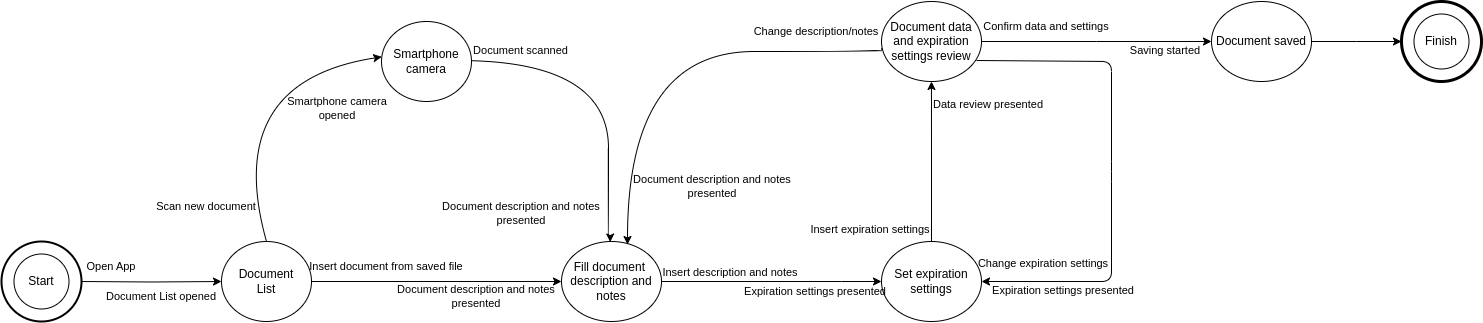

The diagram above was exported from draw.io. Its source (the exported page's mxGraphModel, read from the mxfile embedded in the PNG):
<mxGraphModel dx="1434" dy="783" grid="1" gridSize="10" guides="1" tooltips="1" connect="1" arrows="1" fold="1" page="1" pageScale="1" pageWidth="827" pageHeight="1169" math="0" shadow="0">
  <root>
    <mxCell id="0" />
    <mxCell id="1" parent="0" />
    <mxCell id="1YF-Elmo3ewcXIIduUPF-1" style="edgeStyle=orthogonalEdgeStyle;rounded=0;orthogonalLoop=1;jettySize=auto;html=1;" edge="1" parent="1" source="1YF-Elmo3ewcXIIduUPF-3" target="1YF-Elmo3ewcXIIduUPF-7">
      <mxGeometry relative="1" as="geometry" />
    </mxCell>
    <mxCell id="1YF-Elmo3ewcXIIduUPF-2" style="rounded=0;orthogonalLoop=1;jettySize=auto;html=1;entryX=0.003;entryY=0.442;entryDx=0;entryDy=0;entryPerimeter=0;jumpStyle=arc;jumpSize=6;curved=1;exitX=0.5;exitY=0;exitDx=0;exitDy=0;" edge="1" parent="1" source="1YF-Elmo3ewcXIIduUPF-3" target="1YF-Elmo3ewcXIIduUPF-12">
      <mxGeometry relative="1" as="geometry">
        <mxPoint x="315" y="190" as="targetPoint" />
        <Array as="points">
          <mxPoint x="270" y="240" />
        </Array>
      </mxGeometry>
    </mxCell>
    <mxCell id="1YF-Elmo3ewcXIIduUPF-3" value="Document&lt;div&gt;List&lt;/div&gt;" style="ellipse;whiteSpace=wrap;html=1;" vertex="1" parent="1">
      <mxGeometry x="270" y="400" width="90" height="80" as="geometry" />
    </mxCell>
    <mxCell id="1YF-Elmo3ewcXIIduUPF-4" value="Open App" style="text;html=1;align=center;verticalAlign=middle;whiteSpace=wrap;rounded=0;fontSize=11;" vertex="1" parent="1">
      <mxGeometry x="130" y="410" width="60" height="30" as="geometry" />
    </mxCell>
    <mxCell id="1YF-Elmo3ewcXIIduUPF-5" value="Document List opened" style="text;html=1;align=center;verticalAlign=middle;whiteSpace=wrap;rounded=0;fontSize=11;" vertex="1" parent="1">
      <mxGeometry x="140" y="440" width="140" height="30" as="geometry" />
    </mxCell>
    <mxCell id="1YF-Elmo3ewcXIIduUPF-6" style="edgeStyle=orthogonalEdgeStyle;rounded=0;orthogonalLoop=1;jettySize=auto;html=1;" edge="1" parent="1" source="1YF-Elmo3ewcXIIduUPF-7">
      <mxGeometry relative="1" as="geometry">
        <mxPoint x="930" y="440" as="targetPoint" />
        <Array as="points">
          <mxPoint x="890" y="440" />
          <mxPoint x="890" y="440" />
        </Array>
      </mxGeometry>
    </mxCell>
    <mxCell id="1YF-Elmo3ewcXIIduUPF-7" value="Fill d&lt;span style=&quot;background-color: initial;&quot;&gt;ocument&amp;nbsp;&lt;/span&gt;&lt;div&gt;&lt;div&gt;description and notes&lt;/div&gt;&lt;/div&gt;" style="ellipse;whiteSpace=wrap;html=1;" vertex="1" parent="1">
      <mxGeometry x="610" y="400" width="100" height="80" as="geometry" />
    </mxCell>
    <mxCell id="1YF-Elmo3ewcXIIduUPF-8" value="Insert document from saved file" style="text;html=1;align=center;verticalAlign=middle;whiteSpace=wrap;rounded=0;fontSize=11;" vertex="1" parent="1">
      <mxGeometry x="350" y="410" width="170" height="30" as="geometry" />
    </mxCell>
    <mxCell id="1YF-Elmo3ewcXIIduUPF-9" value="Document description and notes&lt;div&gt;presented&lt;/div&gt;" style="text;html=1;align=center;verticalAlign=middle;whiteSpace=wrap;rounded=0;fontSize=11;" vertex="1" parent="1">
      <mxGeometry x="440" y="440" width="170" height="30" as="geometry" />
    </mxCell>
    <mxCell id="1YF-Elmo3ewcXIIduUPF-10" style="edgeStyle=orthogonalEdgeStyle;rounded=0;orthogonalLoop=1;jettySize=auto;html=1;curved=1;entryX=0.617;entryY=0.019;entryDx=0;entryDy=0;entryPerimeter=0;" edge="1" parent="1">
      <mxGeometry relative="1" as="geometry">
        <mxPoint x="506.9999832788317" y="219.0344827586207" as="sourcePoint" />
        <mxPoint x="658.7" y="400.52" as="targetPoint" />
        <Array as="points">
          <mxPoint x="657" y="219" />
          <mxPoint x="657" y="395" />
          <mxPoint x="659" y="395" />
        </Array>
      </mxGeometry>
    </mxCell>
    <mxCell id="1YF-Elmo3ewcXIIduUPF-12" value="Smartphone&lt;div&gt;camera&lt;/div&gt;" style="ellipse;whiteSpace=wrap;html=1;" vertex="1" parent="1">
      <mxGeometry x="430" y="180" width="90" height="80" as="geometry" />
    </mxCell>
    <mxCell id="1YF-Elmo3ewcXIIduUPF-13" value="Scan new document" style="text;html=1;align=center;verticalAlign=middle;whiteSpace=wrap;rounded=0;fontSize=11;" vertex="1" parent="1">
      <mxGeometry x="170" y="350" width="170" height="30" as="geometry" />
    </mxCell>
    <mxCell id="1YF-Elmo3ewcXIIduUPF-14" value="Smartphone camera&lt;div&gt;opened&lt;/div&gt;" style="text;html=1;align=center;verticalAlign=middle;whiteSpace=wrap;rounded=0;fontSize=11;rotation=0;" vertex="1" parent="1">
      <mxGeometry x="326" y="252" width="120" height="30" as="geometry" />
    </mxCell>
    <mxCell id="1YF-Elmo3ewcXIIduUPF-15" value="Document scanned" style="text;html=1;align=center;verticalAlign=middle;whiteSpace=wrap;rounded=0;fontSize=11;" vertex="1" parent="1">
      <mxGeometry x="485" y="198" width="169" height="21" as="geometry" />
    </mxCell>
    <mxCell id="1YF-Elmo3ewcXIIduUPF-16" style="edgeStyle=orthogonalEdgeStyle;rounded=0;orthogonalLoop=1;jettySize=auto;html=1;exitX=0.5;exitY=0;exitDx=0;exitDy=0;" edge="1" parent="1" source="1YF-Elmo3ewcXIIduUPF-17">
      <mxGeometry relative="1" as="geometry">
        <mxPoint x="979.9655172413793" y="240" as="targetPoint" />
      </mxGeometry>
    </mxCell>
    <mxCell id="1YF-Elmo3ewcXIIduUPF-17" value="Set expiration settings" style="ellipse;whiteSpace=wrap;html=1;" vertex="1" parent="1">
      <mxGeometry x="930" y="400" width="100" height="80" as="geometry" />
    </mxCell>
    <mxCell id="1YF-Elmo3ewcXIIduUPF-18" value="Insert description and notes" style="text;html=1;align=center;verticalAlign=middle;whiteSpace=wrap;rounded=0;fontSize=11;" vertex="1" parent="1">
      <mxGeometry x="694" y="416" width="170" height="30" as="geometry" />
    </mxCell>
    <mxCell id="1YF-Elmo3ewcXIIduUPF-19" value="Expiration settings presented" style="text;html=1;align=center;verticalAlign=middle;whiteSpace=wrap;rounded=0;fontSize=11;" vertex="1" parent="1">
      <mxGeometry x="779" y="435" width="170" height="30" as="geometry" />
    </mxCell>
    <mxCell id="1YF-Elmo3ewcXIIduUPF-20" style="edgeStyle=orthogonalEdgeStyle;rounded=0;orthogonalLoop=1;jettySize=auto;html=1;" edge="1" parent="1" source="1YF-Elmo3ewcXIIduUPF-22">
      <mxGeometry relative="1" as="geometry">
        <mxPoint x="1260" y="200" as="targetPoint" />
      </mxGeometry>
    </mxCell>
    <mxCell id="1YF-Elmo3ewcXIIduUPF-21" style="edgeStyle=orthogonalEdgeStyle;rounded=0;orthogonalLoop=1;jettySize=auto;html=1;entryX=0.66;entryY=0;entryDx=0;entryDy=0;entryPerimeter=0;curved=1;exitX=0.022;exitY=0.583;exitDx=0;exitDy=0;exitPerimeter=0;" edge="1" parent="1" source="1YF-Elmo3ewcXIIduUPF-22">
      <mxGeometry relative="1" as="geometry">
        <mxPoint x="676" y="403" as="targetPoint" />
        <mxPoint x="942.52" y="176.79999999999995" as="sourcePoint" />
        <Array as="points">
          <mxPoint x="930" y="207" />
          <mxPoint x="930" y="210" />
          <mxPoint x="676" y="210" />
        </Array>
      </mxGeometry>
    </mxCell>
    <mxCell id="1YF-Elmo3ewcXIIduUPF-22" value="Document data and expiration settings review" style="ellipse;whiteSpace=wrap;html=1;" vertex="1" parent="1">
      <mxGeometry x="930" y="160" width="100" height="80" as="geometry" />
    </mxCell>
    <mxCell id="1YF-Elmo3ewcXIIduUPF-23" value="Insert expiration settings" style="text;html=1;align=center;verticalAlign=middle;whiteSpace=wrap;rounded=0;fontSize=11;" vertex="1" parent="1">
      <mxGeometry x="834" y="373" width="170" height="30" as="geometry" />
    </mxCell>
    <mxCell id="1YF-Elmo3ewcXIIduUPF-24" value="Data review presented" style="text;html=1;align=center;verticalAlign=middle;whiteSpace=wrap;rounded=0;fontSize=11;" vertex="1" parent="1">
      <mxGeometry x="952" y="248" width="170" height="30" as="geometry" />
    </mxCell>
    <mxCell id="1YF-Elmo3ewcXIIduUPF-25" value="Confirm data and settings" style="text;html=1;align=center;verticalAlign=middle;whiteSpace=wrap;rounded=0;fontSize=11;" vertex="1" parent="1">
      <mxGeometry x="1010" y="170" width="170" height="30" as="geometry" />
    </mxCell>
    <mxCell id="1YF-Elmo3ewcXIIduUPF-26" value="Saving started" style="text;html=1;align=center;verticalAlign=middle;whiteSpace=wrap;rounded=0;fontSize=11;" vertex="1" parent="1">
      <mxGeometry x="1129" y="193.5" width="170" height="30" as="geometry" />
    </mxCell>
    <mxCell id="1YF-Elmo3ewcXIIduUPF-27" style="edgeStyle=orthogonalEdgeStyle;rounded=0;orthogonalLoop=1;jettySize=auto;html=1;" edge="1" parent="1" source="1YF-Elmo3ewcXIIduUPF-28">
      <mxGeometry relative="1" as="geometry">
        <mxPoint x="1450" y="200" as="targetPoint" />
      </mxGeometry>
    </mxCell>
    <mxCell id="1YF-Elmo3ewcXIIduUPF-28" value="Document saved" style="ellipse;whiteSpace=wrap;html=1;" vertex="1" parent="1">
      <mxGeometry x="1260" y="160" width="100" height="80" as="geometry" />
    </mxCell>
    <mxCell id="1YF-Elmo3ewcXIIduUPF-29" value="Document description and notes&lt;div&gt;presented&lt;/div&gt;" style="text;html=1;align=center;verticalAlign=middle;whiteSpace=wrap;rounded=0;fontSize=11;" vertex="1" parent="1">
      <mxGeometry x="485" y="357" width="170" height="30" as="geometry" />
    </mxCell>
    <mxCell id="1YF-Elmo3ewcXIIduUPF-30" value="" style="endArrow=classic;html=1;rounded=1;entryX=1;entryY=0.5;entryDx=0;entryDy=0;curved=0;" edge="1" parent="1" target="1YF-Elmo3ewcXIIduUPF-17">
      <mxGeometry width="50" height="50" relative="1" as="geometry">
        <mxPoint x="1025" y="219" as="sourcePoint" />
        <mxPoint x="1150" y="450" as="targetPoint" />
        <Array as="points">
          <mxPoint x="1160" y="220" />
          <mxPoint x="1160" y="330" />
          <mxPoint x="1160" y="440" />
        </Array>
      </mxGeometry>
    </mxCell>
    <mxCell id="1YF-Elmo3ewcXIIduUPF-31" value="Expiration settings presented" style="text;html=1;align=center;verticalAlign=middle;whiteSpace=wrap;rounded=0;fontSize=11;" vertex="1" parent="1">
      <mxGeometry x="1027" y="434" width="170" height="30" as="geometry" />
    </mxCell>
    <mxCell id="1YF-Elmo3ewcXIIduUPF-32" value="Change expiration settings" style="text;html=1;align=center;verticalAlign=middle;whiteSpace=wrap;rounded=0;fontSize=11;" vertex="1" parent="1">
      <mxGeometry x="1007" y="407" width="170" height="30" as="geometry" />
    </mxCell>
    <mxCell id="1YF-Elmo3ewcXIIduUPF-33" value="Change description/notes" style="text;html=1;align=center;verticalAlign=middle;whiteSpace=wrap;rounded=0;fontSize=11;" vertex="1" parent="1">
      <mxGeometry x="780" y="175" width="170" height="30" as="geometry" />
    </mxCell>
    <mxCell id="1YF-Elmo3ewcXIIduUPF-34" value="Document description and notes&lt;div&gt;presented&lt;/div&gt;" style="text;html=1;align=center;verticalAlign=middle;whiteSpace=wrap;rounded=0;fontSize=11;" vertex="1" parent="1">
      <mxGeometry x="676" y="330" width="170" height="30" as="geometry" />
    </mxCell>
    <mxCell id="1YF-Elmo3ewcXIIduUPF-37" value="" style="ellipse;whiteSpace=wrap;html=1;aspect=fixed;" vertex="1" parent="1">
      <mxGeometry x="62.5" y="412.5" width="55" height="55" as="geometry" />
    </mxCell>
    <mxCell id="1YF-Elmo3ewcXIIduUPF-38" value="" style="ellipse;whiteSpace=wrap;html=1;aspect=fixed;fillColor=none;strokeWidth=2;" vertex="1" parent="1">
      <mxGeometry x="50" y="400" width="80" height="80" as="geometry" />
    </mxCell>
    <mxCell id="1YF-Elmo3ewcXIIduUPF-39" style="edgeStyle=orthogonalEdgeStyle;rounded=0;orthogonalLoop=1;jettySize=auto;html=1;entryX=0;entryY=0.5;entryDx=0;entryDy=0;" edge="1" parent="1" target="1YF-Elmo3ewcXIIduUPF-3">
      <mxGeometry relative="1" as="geometry">
        <mxPoint x="230" y="440" as="targetPoint" />
        <mxPoint x="130" y="440" as="sourcePoint" />
      </mxGeometry>
    </mxCell>
    <mxCell id="1YF-Elmo3ewcXIIduUPF-40" value="Start" style="text;html=1;align=center;verticalAlign=middle;whiteSpace=wrap;rounded=0;" vertex="1" parent="1">
      <mxGeometry x="60" y="425" width="60" height="30" as="geometry" />
    </mxCell>
    <mxCell id="1YF-Elmo3ewcXIIduUPF-41" value="" style="ellipse;whiteSpace=wrap;html=1;aspect=fixed;" vertex="1" parent="1">
      <mxGeometry x="1462.5" y="172.5" width="55" height="55" as="geometry" />
    </mxCell>
    <mxCell id="1YF-Elmo3ewcXIIduUPF-42" value="" style="ellipse;whiteSpace=wrap;html=1;aspect=fixed;fillColor=none;strokeWidth=3;" vertex="1" parent="1">
      <mxGeometry x="1450" y="160" width="80" height="80" as="geometry" />
    </mxCell>
    <mxCell id="1YF-Elmo3ewcXIIduUPF-43" value="Finish" style="text;html=1;align=center;verticalAlign=middle;whiteSpace=wrap;rounded=0;" vertex="1" parent="1">
      <mxGeometry x="1460" y="185" width="60" height="30" as="geometry" />
    </mxCell>
  </root>
</mxGraphModel>